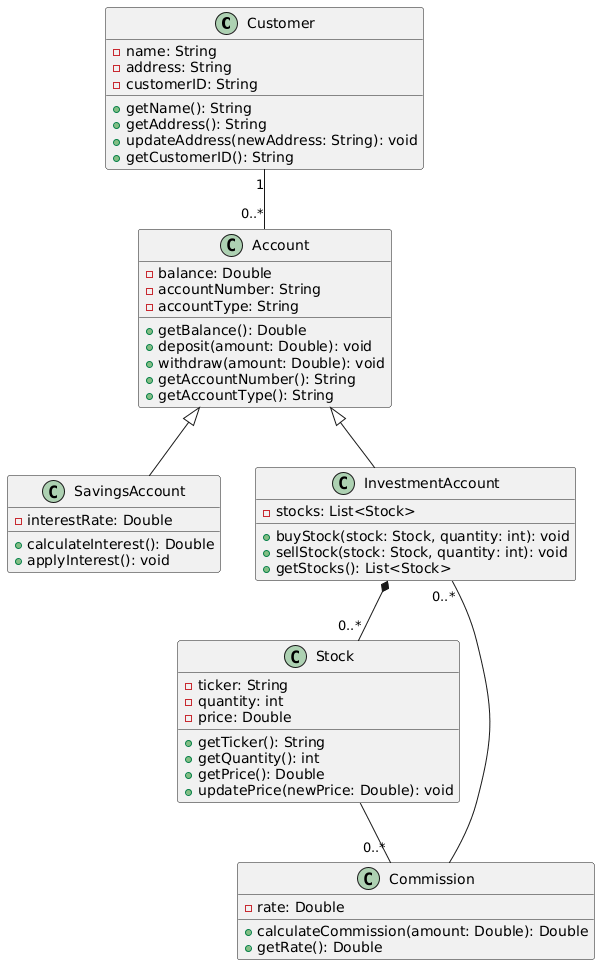

The diagram above was rendered by PlantUML. Its source (embedded in the PNG):
@startuml
class Customer {
    - name: String
    - address: String
    - customerID: String
    + getName(): String
    + getAddress(): String
    + updateAddress(newAddress: String): void
    + getCustomerID(): String
}

class Account {
    - balance: Double
    - accountNumber: String
    - accountType: String
    + getBalance(): Double
    + deposit(amount: Double): void
    + withdraw(amount: Double): void
    + getAccountNumber(): String
    + getAccountType(): String
}

class SavingsAccount {
    - interestRate: Double
    + calculateInterest(): Double
    + applyInterest(): void
}

class InvestmentAccount {
    - stocks: List<Stock>
    + buyStock(stock: Stock, quantity: int): void
    + sellStock(stock: Stock, quantity: int): void
    + getStocks(): List<Stock>
}

class Stock {
    - ticker: String
    - quantity: int
    - price: Double
    + getTicker(): String
    + getQuantity(): int
    + getPrice(): Double
    + updatePrice(newPrice: Double): void
}

class Commission {
    - rate: Double
    + calculateCommission(amount: Double): Double
    + getRate(): Double
}

Customer "1" -- "0..*" Account
Account <|-- SavingsAccount
Account <|-- InvestmentAccount
InvestmentAccount *-- "0..*" Stock
Commission -- "0..*" InvestmentAccount
Stock -- "0..*" Commission
@enduml